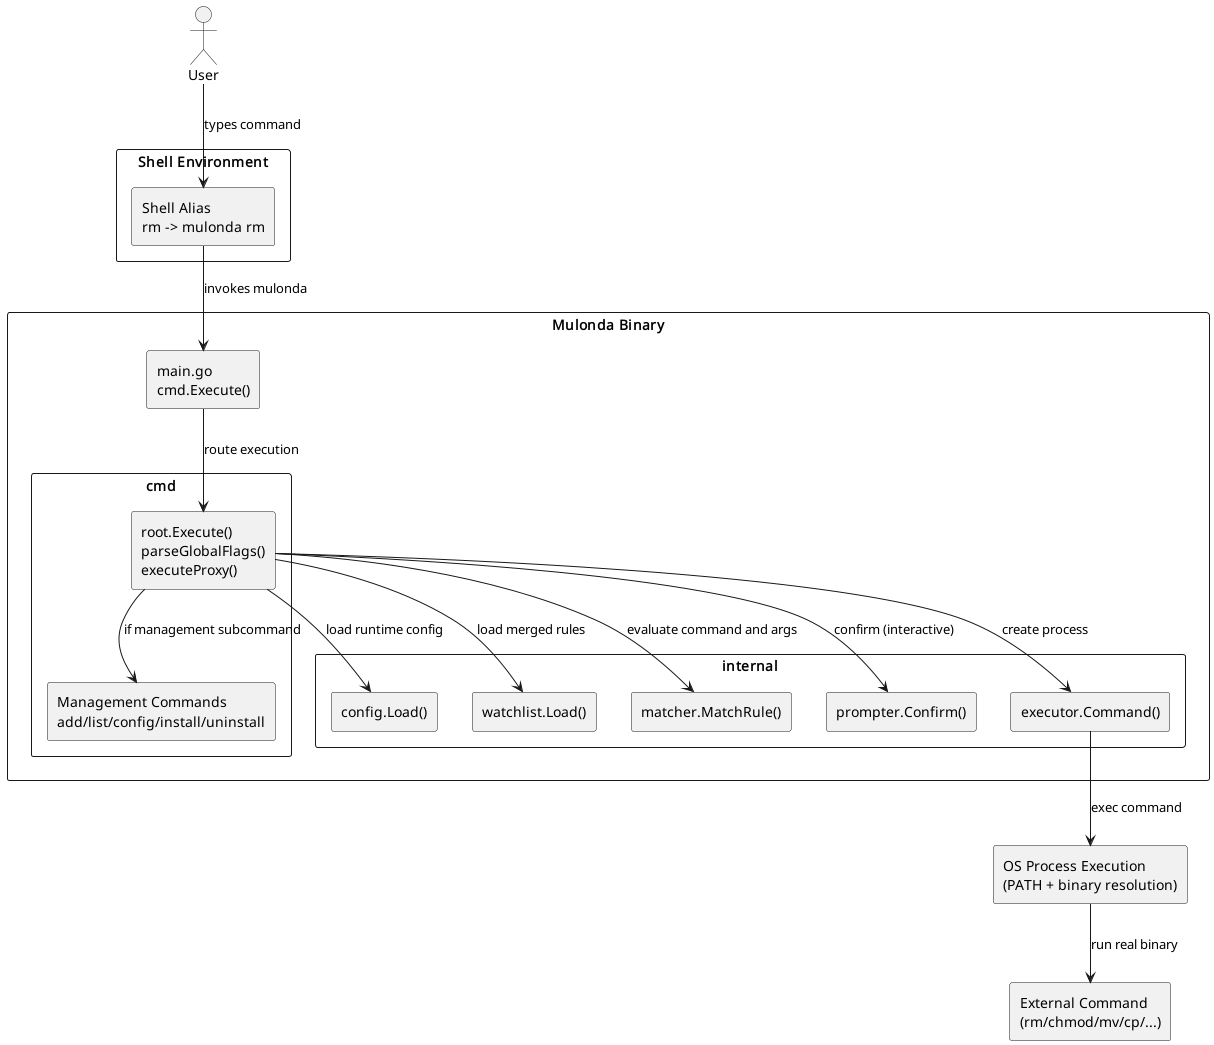

The diagram above was rendered by PlantUML. Its source (embedded in the PNG):
@startuml
skinparam componentStyle rectangle
skinparam packageStyle rectangle

actor User

rectangle "Shell Environment" {
  component "Shell Alias\nrm -> mulonda rm" as ShellAlias
}

package "Mulonda Binary" {
  component "main.go\ncmd.Execute()" as Main

  package "cmd" {
    component "root.Execute()\nparseGlobalFlags()\nexecuteProxy()" as Root
    component "Management Commands\nadd/list/config/install/uninstall" as Mgmt
  }

  package "internal" {
    component "config.Load()" as Config
    component "watchlist.Load()" as Watchlist
    component "matcher.MatchRule()" as Matcher
    component "prompter.Confirm()" as Prompter
    component "executor.Command()" as Executor
  }
}

component "OS Process Execution\n(PATH + binary resolution)" as OSExec
component "External Command\n(rm/chmod/mv/cp/...)" as External

User --> ShellAlias : types command
ShellAlias --> Main : invokes mulonda
Main --> Root : route execution

Root --> Mgmt : if management subcommand
Root --> Config : load runtime config
Root --> Watchlist : load merged rules
Root --> Matcher : evaluate command and args
Root --> Prompter : confirm (interactive)
Root --> Executor : create process
Executor --> OSExec : exec command
OSExec --> External : run real binary

@enduml